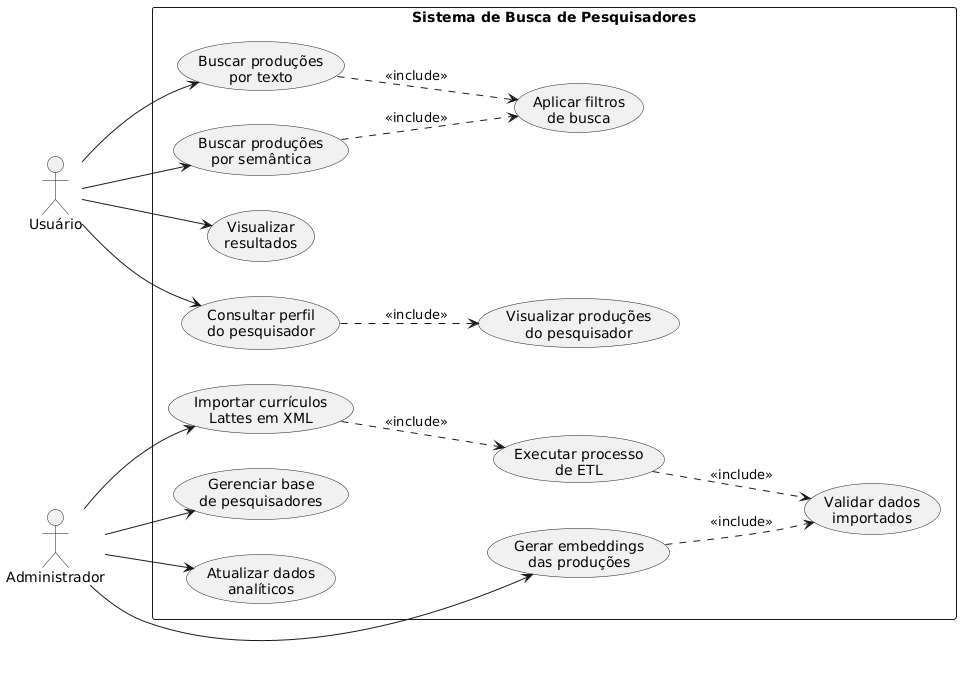

The diagram above was rendered by PlantUML. Its source (embedded in the PNG):
@startuml
left to right direction
skinparam packageStyle rectangle

actor "Usuário" as Usuario
actor "Administrador" as Admin

rectangle "Sistema de Busca de Pesquisadores" {
  usecase "Buscar produções\npor texto" as UC1
  usecase "Buscar produções\npor semântica" as UC2
  usecase "Aplicar filtros\nde busca" as UC3
  usecase "Visualizar\nresultados" as UC4
  usecase "Consultar perfil\ndo pesquisador" as UC5
  usecase "Visualizar produções\ndo pesquisador" as UC6

  usecase "Importar currículos\nLattes em XML" as UC8
  usecase "Executar processo\nde ETL" as UC9
  usecase "Validar dados\nimportados" as UC10
  usecase "Gerenciar base\nde pesquisadores" as UC11
  usecase "Gerar embeddings\ndas produções" as UC12
  usecase "Atualizar dados\nanalíticos" as UC13
}

Usuario --> UC1
Usuario --> UC2
Usuario --> UC4
Usuario --> UC5

Admin --> UC8
Admin --> UC11
Admin --> UC12
Admin --> UC13

UC1 ..> UC3 : <<include>>
UC2 ..> UC3 : <<include>>
UC5 ..> UC6 : <<include>>
UC8 ..> UC9 : <<include>>
UC9 ..> UC10 : <<include>>
UC12 ..> UC10 : <<include>>
@enduml